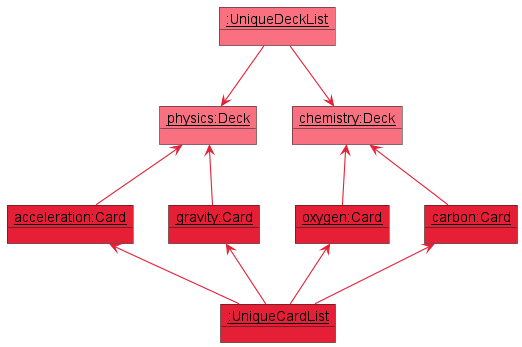

The diagram above was rendered by PlantUML. Its source (embedded in the PNG):
@startuml
'https://plantuml.com/object-diagram

!include style.puml
skinparam arrowThickness 1.1
skinparam arrowColor MODEL_COLOR_T2
skinparam ObjectBackgroundColor MODEL_COLOR_T1

object "<u>:UniqueDeckList</u>" as DeckList

object "<u>chemistry:Deck</u>" as Deck1
object "<u>physics:Deck</u>" as Deck2

DeckList -d-> Deck1
DeckList -d-> Deck2


object "<u>carbon:Card</u>" as Card1 #E41F36
object "<u>oxygen:Card</u>" as Card2 #E41F36


Card1 -u-> Deck1
Card2 -u-> Deck1

object "<u>gravity:Card</u>" as Card3 #E41F36
object "<u>acceleration:Card</u>" as Card4 #E41F36

Card3 -u-> Deck2
Card4 -u-> Deck2

object "<u>:UniqueCardList</u>" as CardList #E41F36

CardList -u-> Card1
CardList -u-> Card2
CardList -u-> Card3
CardList -u-> Card4


@enduml